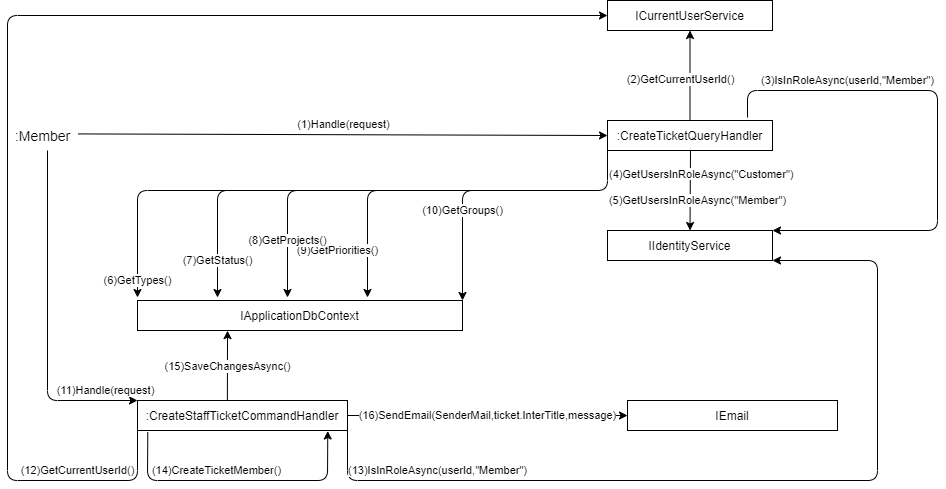

The diagram above was exported from draw.io. Its source (the exported page's mxGraphModel, read from the mxfile embedded in the PNG):
<mxGraphModel dx="2656" dy="690" grid="1" gridSize="10" guides="1" tooltips="1" connect="1" arrows="1" fold="1" page="1" pageScale="1" pageWidth="827" pageHeight="1169" math="0" shadow="0">
  <root>
    <mxCell id="0" />
    <mxCell id="1" parent="0" />
    <mxCell id="ac47MHlnu2ltBR3BtxnA-26" value=":CreateTicketQueryHandler" style="rounded=0;whiteSpace=wrap;html=1;" parent="1" vertex="1">
      <mxGeometry x="600" y="130" width="165" height="30" as="geometry" />
    </mxCell>
    <mxCell id="ac47MHlnu2ltBR3BtxnA-27" value="(1)Handle(request)" style="endArrow=classic;html=1;exitX=1.014;exitY=0.421;exitDx=0;exitDy=0;entryX=0;entryY=0.5;entryDx=0;entryDy=0;exitPerimeter=0;" parent="1" source="ac47MHlnu2ltBR3BtxnA-28" target="ac47MHlnu2ltBR3BtxnA-26" edge="1">
      <mxGeometry y="10" width="50" height="50" relative="1" as="geometry">
        <mxPoint x="70" y="130" as="sourcePoint" />
        <mxPoint x="420" y="130" as="targetPoint" />
        <mxPoint as="offset" />
      </mxGeometry>
    </mxCell>
    <mxCell id="ac47MHlnu2ltBR3BtxnA-28" value=":Member" style="text;html=1;align=center;verticalAlign=middle;resizable=0;points=[];autosize=1;fontSize=14;" parent="1" vertex="1">
      <mxGeometry y="135" width="70" height="20" as="geometry" />
    </mxCell>
    <mxCell id="ac47MHlnu2ltBR3BtxnA-29" value="IIdentityService" style="rounded=0;whiteSpace=wrap;html=1;" parent="1" vertex="1">
      <mxGeometry x="600" y="240" width="165" height="30" as="geometry" />
    </mxCell>
    <mxCell id="ac47MHlnu2ltBR3BtxnA-30" value="(5)GetUsersInRoleAsync(&quot;Member&quot;)" style="endArrow=classic;html=1;entryX=0.5;entryY=0;entryDx=0;entryDy=0;" parent="1" target="ac47MHlnu2ltBR3BtxnA-29" edge="1">
      <mxGeometry x="0.2489" y="7" width="50" height="50" relative="1" as="geometry">
        <mxPoint x="683" y="160" as="sourcePoint" />
        <mxPoint x="615" y="230" as="targetPoint" />
        <mxPoint as="offset" />
      </mxGeometry>
    </mxCell>
    <mxCell id="ac47MHlnu2ltBR3BtxnA-32" value="&lt;span style=&quot;color: rgb(0 , 0 , 0) ; font-family: &amp;#34;helvetica&amp;#34; ; font-size: 11px ; font-style: normal ; font-weight: 400 ; letter-spacing: normal ; text-align: center ; text-indent: 0px ; text-transform: none ; word-spacing: 0px ; background-color: rgb(255 , 255 , 255) ; display: inline ; float: none&quot;&gt;(10)GetGroups()&lt;/span&gt;" style="endArrow=classic;html=1;exitX=0;exitY=1;exitDx=0;exitDy=0;entryX=1;entryY=0;entryDx=0;entryDy=0;" parent="1" source="ac47MHlnu2ltBR3BtxnA-26" target="ac47MHlnu2ltBR3BtxnA-33" edge="1">
      <mxGeometry x="0.3898" width="50" height="50" relative="1" as="geometry">
        <mxPoint x="490" y="540" as="sourcePoint" />
        <mxPoint x="330" y="200" as="targetPoint" />
        <Array as="points">
          <mxPoint x="600" y="200" />
          <mxPoint x="455" y="200" />
        </Array>
        <mxPoint as="offset" />
      </mxGeometry>
    </mxCell>
    <mxCell id="ac47MHlnu2ltBR3BtxnA-33" value="IApplicationDbContext" style="rounded=0;whiteSpace=wrap;html=1;" parent="1" vertex="1">
      <mxGeometry x="130" y="310" width="325" height="30" as="geometry" />
    </mxCell>
    <mxCell id="ac47MHlnu2ltBR3BtxnA-34" value="&lt;span style=&quot;color: rgb(0 , 0 , 0) ; font-family: &amp;#34;helvetica&amp;#34; ; font-size: 11px ; font-style: normal ; font-weight: 400 ; letter-spacing: normal ; text-align: center ; text-indent: 0px ; text-transform: none ; word-spacing: 0px ; background-color: rgb(255 , 255 , 255) ; display: inline ; float: none&quot;&gt;(9)GetPriorities()&lt;/span&gt;" style="endArrow=classic;html=1;" parent="1" edge="1">
      <mxGeometry x="0.0138" y="30" width="50" height="50" relative="1" as="geometry">
        <mxPoint x="470" y="200" as="sourcePoint" />
        <mxPoint x="360" y="307" as="targetPoint" />
        <Array as="points">
          <mxPoint x="360" y="200" />
        </Array>
        <mxPoint x="-30" y="30" as="offset" />
      </mxGeometry>
    </mxCell>
    <mxCell id="ac47MHlnu2ltBR3BtxnA-35" value="&lt;span style=&quot;color: rgb(0 , 0 , 0) ; font-family: &amp;#34;helvetica&amp;#34; ; font-size: 11px ; font-style: normal ; font-weight: 400 ; letter-spacing: normal ; text-align: center ; text-indent: 0px ; text-transform: none ; word-spacing: 0px ; background-color: rgb(255 , 255 , 255) ; display: inline ; float: none&quot;&gt;(8)GetProjects()&lt;/span&gt;" style="endArrow=classic;html=1;" parent="1" edge="1">
      <mxGeometry x="0.524" width="50" height="50" relative="1" as="geometry">
        <mxPoint x="412.5" y="200" as="sourcePoint" />
        <mxPoint x="280" y="307" as="targetPoint" />
        <Array as="points">
          <mxPoint x="280" y="200" />
        </Array>
        <mxPoint as="offset" />
      </mxGeometry>
    </mxCell>
    <mxCell id="ac47MHlnu2ltBR3BtxnA-36" value="&lt;span style=&quot;color: rgb(0 , 0 , 0) ; font-family: &amp;#34;helvetica&amp;#34; ; font-size: 11px ; font-style: normal ; font-weight: 400 ; letter-spacing: normal ; text-align: center ; text-indent: 0px ; text-transform: none ; word-spacing: 0px ; background-color: rgb(255 , 255 , 255) ; display: inline ; float: none&quot;&gt;(7)GetStatus()&lt;/span&gt;" style="endArrow=classic;html=1;" parent="1" edge="1">
      <mxGeometry x="0.7004" width="50" height="50" relative="1" as="geometry">
        <mxPoint x="350" y="200" as="sourcePoint" />
        <mxPoint x="210" y="307" as="targetPoint" />
        <Array as="points">
          <mxPoint x="210" y="200" />
        </Array>
        <mxPoint as="offset" />
      </mxGeometry>
    </mxCell>
    <mxCell id="ac47MHlnu2ltBR3BtxnA-37" value="&lt;span style=&quot;color: rgb(0 , 0 , 0) ; font-family: &amp;#34;helvetica&amp;#34; ; font-size: 11px ; font-style: normal ; font-weight: 400 ; letter-spacing: normal ; text-align: center ; text-indent: 0px ; text-transform: none ; word-spacing: 0px ; background-color: rgb(255 , 255 , 255) ; display: inline ; float: none&quot;&gt;(6)GetTypes()&lt;/span&gt;" style="endArrow=classic;html=1;" parent="1" edge="1">
      <mxGeometry x="0.8727" width="50" height="50" relative="1" as="geometry">
        <mxPoint x="290" y="200" as="sourcePoint" />
        <mxPoint x="130" y="307" as="targetPoint" />
        <Array as="points">
          <mxPoint x="130" y="200" />
        </Array>
        <mxPoint as="offset" />
      </mxGeometry>
    </mxCell>
    <mxCell id="ac47MHlnu2ltBR3BtxnA-38" value="(11)Handle(request)" style="endArrow=classic;html=1;entryX=0;entryY=0;entryDx=0;entryDy=0;" parent="1" target="ac47MHlnu2ltBR3BtxnA-39" edge="1">
      <mxGeometry x="0.814" y="10" width="50" height="50" relative="1" as="geometry">
        <mxPoint x="40" y="160" as="sourcePoint" />
        <mxPoint x="130" y="370" as="targetPoint" />
        <mxPoint as="offset" />
        <Array as="points">
          <mxPoint x="40" y="410" />
        </Array>
      </mxGeometry>
    </mxCell>
    <mxCell id="ac47MHlnu2ltBR3BtxnA-39" value=":CreateStaffTicketCommandHandler" style="rounded=0;whiteSpace=wrap;html=1;" parent="1" vertex="1">
      <mxGeometry x="130" y="410" width="210" height="30" as="geometry" />
    </mxCell>
    <mxCell id="ac47MHlnu2ltBR3BtxnA-40" value="(14)CreateTicketMember()" style="endArrow=classic;html=1;entryX=0.906;entryY=1.017;entryDx=0;entryDy=0;entryPerimeter=0;exitX=0.049;exitY=1.05;exitDx=0;exitDy=0;exitPerimeter=0;" parent="1" source="ac47MHlnu2ltBR3BtxnA-39" target="ac47MHlnu2ltBR3BtxnA-39" edge="1">
      <mxGeometry x="-0.1561" y="10" width="50" height="50" relative="1" as="geometry">
        <mxPoint x="140" y="532" as="sourcePoint" />
        <mxPoint x="200" y="580" as="targetPoint" />
        <mxPoint as="offset" />
        <Array as="points">
          <mxPoint x="140" y="490" />
          <mxPoint x="320" y="490" />
        </Array>
      </mxGeometry>
    </mxCell>
    <mxCell id="ac47MHlnu2ltBR3BtxnA-41" value="&lt;span style=&quot;color: rgb(0 , 0 , 0) ; font-family: &amp;#34;helvetica&amp;#34; ; font-size: 11px ; font-style: normal ; font-weight: 400 ; letter-spacing: normal ; text-align: center ; text-indent: 0px ; text-transform: none ; word-spacing: 0px ; background-color: rgb(255 , 255 , 255) ; display: inline ; float: none&quot;&gt;(15)SaveChangesAsync()&lt;/span&gt;" style="endArrow=classic;html=1;exitX=0.428;exitY=-0.015;exitDx=0;exitDy=0;entryX=0.277;entryY=1.005;entryDx=0;entryDy=0;exitPerimeter=0;entryPerimeter=0;" parent="1" source="ac47MHlnu2ltBR3BtxnA-39" target="ac47MHlnu2ltBR3BtxnA-33" edge="1">
      <mxGeometry x="-0.0174" width="50" height="50" relative="1" as="geometry">
        <mxPoint x="200" y="520" as="sourcePoint" />
        <mxPoint x="450" y="375" as="targetPoint" />
        <Array as="points" />
        <mxPoint as="offset" />
      </mxGeometry>
    </mxCell>
    <mxCell id="ac47MHlnu2ltBR3BtxnA-42" value="IEmail" style="rounded=0;whiteSpace=wrap;html=1;" parent="1" vertex="1">
      <mxGeometry x="620" y="410" width="210" height="30" as="geometry" />
    </mxCell>
    <mxCell id="ac47MHlnu2ltBR3BtxnA-43" value="&lt;span style=&quot;font-family: &amp;#34;helvetica&amp;#34;&quot;&gt;(16)SendEmail(SenderMail,ticket.InterTitle,message)&lt;/span&gt;" style="endArrow=classic;html=1;exitX=1;exitY=0.5;exitDx=0;exitDy=0;entryX=0;entryY=0.5;entryDx=0;entryDy=0;" parent="1" source="ac47MHlnu2ltBR3BtxnA-39" target="ac47MHlnu2ltBR3BtxnA-42" edge="1">
      <mxGeometry width="50" height="50" relative="1" as="geometry">
        <mxPoint x="480" y="300" as="sourcePoint" />
        <mxPoint x="530" y="250" as="targetPoint" />
      </mxGeometry>
    </mxCell>
    <mxCell id="KeQuwfxHlXqJ7UpXsHEZ-1" value="ICurrentUserService" style="rounded=0;whiteSpace=wrap;html=1;" parent="1" vertex="1">
      <mxGeometry x="600" y="10" width="165" height="30" as="geometry" />
    </mxCell>
    <mxCell id="KeQuwfxHlXqJ7UpXsHEZ-2" value="(2)GetCurrentUserId()" style="endArrow=classic;html=1;exitX=0.5;exitY=0;exitDx=0;exitDy=0;entryX=0.5;entryY=1;entryDx=0;entryDy=0;" parent="1" source="ac47MHlnu2ltBR3BtxnA-26" target="KeQuwfxHlXqJ7UpXsHEZ-1" edge="1">
      <mxGeometry x="-0.0811" y="10" width="50" height="50" relative="1" as="geometry">
        <mxPoint x="775" y="140" as="sourcePoint" />
        <mxPoint x="960" y="140" as="targetPoint" />
        <mxPoint as="offset" />
      </mxGeometry>
    </mxCell>
    <mxCell id="KeQuwfxHlXqJ7UpXsHEZ-3" value="(3)IsInRoleAsync(userId,&quot;Member&quot;)" style="endArrow=classic;html=1;entryX=1;entryY=0;entryDx=0;entryDy=0;" parent="1" target="ac47MHlnu2ltBR3BtxnA-29" edge="1">
      <mxGeometry x="-0.5134" y="10" width="50" height="50" relative="1" as="geometry">
        <mxPoint x="740" y="127" as="sourcePoint" />
        <mxPoint x="810" y="180" as="targetPoint" />
        <mxPoint as="offset" />
        <Array as="points">
          <mxPoint x="740" y="100" />
          <mxPoint x="930" y="100" />
          <mxPoint x="930" y="240" />
        </Array>
      </mxGeometry>
    </mxCell>
    <mxCell id="KeQuwfxHlXqJ7UpXsHEZ-6" value="(12)GetCurrentUserId()" style="endArrow=classic;html=1;exitX=0;exitY=1;exitDx=0;exitDy=0;entryX=0;entryY=0.5;entryDx=0;entryDy=0;" parent="1" source="ac47MHlnu2ltBR3BtxnA-39" target="KeQuwfxHlXqJ7UpXsHEZ-1" edge="1">
      <mxGeometry x="-0.8233" y="-10" width="50" height="50" relative="1" as="geometry">
        <mxPoint x="692.5" y="140" as="sourcePoint" />
        <mxPoint x="692.5" y="50" as="targetPoint" />
        <mxPoint as="offset" />
        <Array as="points">
          <mxPoint x="130" y="490" />
          <mxPoint y="490" />
          <mxPoint y="25" />
        </Array>
      </mxGeometry>
    </mxCell>
    <mxCell id="KeQuwfxHlXqJ7UpXsHEZ-7" value="(13)IsInRoleAsync(userId,&quot;Member&quot;)" style="endArrow=classic;html=1;entryX=1;entryY=1;entryDx=0;entryDy=0;exitX=1;exitY=1;exitDx=0;exitDy=0;" parent="1" source="ac47MHlnu2ltBR3BtxnA-39" target="ac47MHlnu2ltBR3BtxnA-29" edge="1">
      <mxGeometry x="-0.6906" y="10" width="50" height="50" relative="1" as="geometry">
        <mxPoint x="750" y="137" as="sourcePoint" />
        <mxPoint x="1000.79" y="139.18999999999994" as="targetPoint" />
        <mxPoint as="offset" />
        <Array as="points">
          <mxPoint x="340" y="490" />
          <mxPoint x="870" y="490" />
          <mxPoint x="870" y="270" />
        </Array>
      </mxGeometry>
    </mxCell>
    <mxCell id="KeQuwfxHlXqJ7UpXsHEZ-9" value="&lt;span style=&quot;color: rgb(0, 0, 0); font-family: helvetica; font-size: 11px; font-style: normal; font-weight: 400; letter-spacing: normal; text-align: center; text-indent: 0px; text-transform: none; word-spacing: 0px; background-color: rgb(255, 255, 255); display: inline; float: none;&quot;&gt;(4)GetUsersInRoleAsync(&quot;Customer&quot;)&lt;/span&gt;" style="text;whiteSpace=wrap;html=1;" parent="1" vertex="1">
      <mxGeometry x="600" y="170" width="210" height="30" as="geometry" />
    </mxCell>
  </root>
</mxGraphModel>